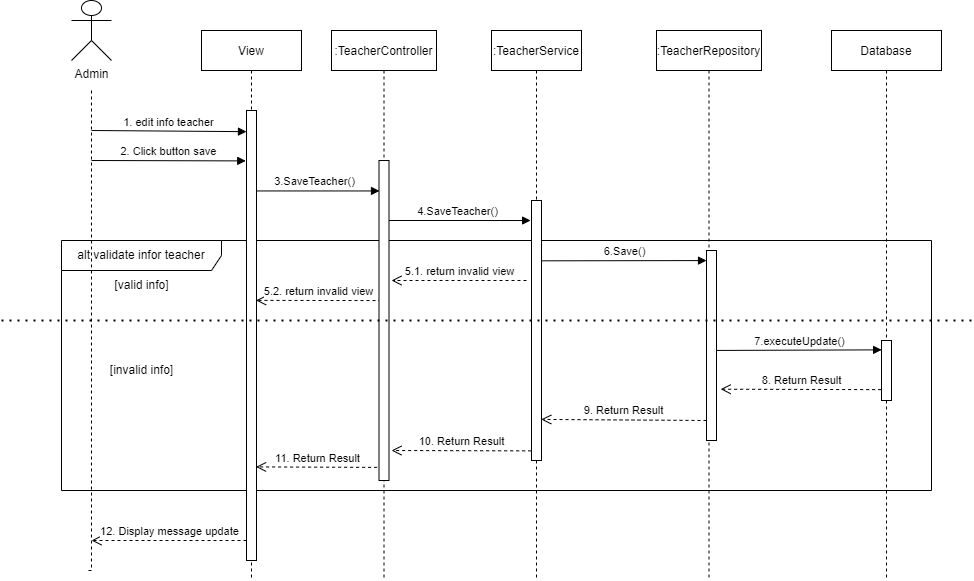

The diagram above was exported from draw.io. Its source (the exported page's mxGraphModel, read from the mxfile embedded in the PNG):
<mxGraphModel dx="1984" dy="559" grid="1" gridSize="10" guides="1" tooltips="1" connect="1" arrows="1" fold="1" page="1" pageScale="1" pageWidth="850" pageHeight="1100" math="0" shadow="0">
  <root>
    <mxCell id="0" />
    <mxCell id="1" parent="0" />
    <mxCell id="b2dAvK26NsnJdoIZ1mw7-37" value="alt validate infor teacher" style="shape=umlFrame;whiteSpace=wrap;html=1;width=160;height=30;" parent="1" vertex="1">
      <mxGeometry x="-190" y="620" width="870" height="250" as="geometry" />
    </mxCell>
    <mxCell id="1rYxMRe_m1wBD9LGmmaj-11" style="edgeStyle=orthogonalEdgeStyle;rounded=0;orthogonalLoop=1;jettySize=auto;html=1;dashed=1;endArrow=none;endFill=0;" parent="1" edge="1">
      <mxGeometry relative="1" as="geometry">
        <mxPoint x="-165" y="950" as="targetPoint" />
        <mxPoint x="-160" y="470" as="sourcePoint" />
        <Array as="points">
          <mxPoint x="-160" y="950" />
        </Array>
      </mxGeometry>
    </mxCell>
    <mxCell id="1rYxMRe_m1wBD9LGmmaj-10" value="Admin" style="shape=umlActor;verticalLabelPosition=bottom;verticalAlign=top;html=1;" parent="1" vertex="1">
      <mxGeometry x="-180" y="380" width="40" height="60" as="geometry" />
    </mxCell>
    <mxCell id="1rYxMRe_m1wBD9LGmmaj-12" value="View" style="shape=umlLifeline;perimeter=lifelinePerimeter;container=1;collapsible=0;recursiveResize=0;rounded=0;shadow=0;strokeWidth=1;" parent="1" vertex="1">
      <mxGeometry x="-50" y="410" width="100" height="550" as="geometry" />
    </mxCell>
    <mxCell id="b2dAvK26NsnJdoIZ1mw7-11" value="5.2. return invalid view" style="html=1;verticalAlign=bottom;endArrow=open;dashed=1;endSize=8;exitX=0;exitY=0.322;exitDx=0;exitDy=0;exitPerimeter=0;entryX=0.953;entryY=0.422;entryDx=0;entryDy=0;entryPerimeter=0;" parent="1rYxMRe_m1wBD9LGmmaj-12" target="b2dAvK26NsnJdoIZ1mw7-13" edge="1">
      <mxGeometry relative="1" as="geometry">
        <mxPoint x="180" y="270.06999999999994" as="sourcePoint" />
        <mxPoint x="60" y="270" as="targetPoint" />
      </mxGeometry>
    </mxCell>
    <mxCell id="1rYxMRe_m1wBD9LGmmaj-13" value=":TeacherController" style="shape=umlLifeline;perimeter=lifelinePerimeter;container=1;collapsible=0;recursiveResize=0;rounded=0;shadow=0;strokeWidth=1;" parent="1" vertex="1">
      <mxGeometry x="80" y="410" width="105" height="550" as="geometry" />
    </mxCell>
    <mxCell id="b2dAvK26NsnJdoIZ1mw7-9" value="4.SaveTeacher()" style="html=1;verticalAlign=bottom;endArrow=block;entryX=-0.092;entryY=0.077;entryDx=0;entryDy=0;entryPerimeter=0;" parent="1rYxMRe_m1wBD9LGmmaj-13" target="b2dAvK26NsnJdoIZ1mw7-15" edge="1">
      <mxGeometry width="80" relative="1" as="geometry">
        <mxPoint x="55" y="190" as="sourcePoint" />
        <mxPoint x="195" y="190" as="targetPoint" />
      </mxGeometry>
    </mxCell>
    <mxCell id="b2dAvK26NsnJdoIZ1mw7-10" value="5.1. return invalid view" style="html=1;verticalAlign=bottom;endArrow=open;dashed=1;endSize=8;" parent="1rYxMRe_m1wBD9LGmmaj-13" edge="1">
      <mxGeometry relative="1" as="geometry">
        <mxPoint x="195" y="250" as="sourcePoint" />
        <mxPoint x="60" y="250" as="targetPoint" />
      </mxGeometry>
    </mxCell>
    <mxCell id="b2dAvK26NsnJdoIZ1mw7-41" value="" style="html=1;points=[];perimeter=orthogonalPerimeter;" parent="1rYxMRe_m1wBD9LGmmaj-13" vertex="1">
      <mxGeometry x="47.5" y="130" width="10" height="320" as="geometry" />
    </mxCell>
    <mxCell id="1rYxMRe_m1wBD9LGmmaj-14" value=":TeacherService" style="shape=umlLifeline;perimeter=lifelinePerimeter;container=1;collapsible=0;recursiveResize=0;rounded=0;shadow=0;strokeWidth=1;" parent="1" vertex="1">
      <mxGeometry x="240" y="410" width="90" height="550" as="geometry" />
    </mxCell>
    <mxCell id="b2dAvK26NsnJdoIZ1mw7-33" value="9. Return Result" style="html=1;verticalAlign=bottom;endArrow=open;dashed=1;endSize=8;entryX=0.977;entryY=0.842;entryDx=0;entryDy=0;entryPerimeter=0;" parent="1rYxMRe_m1wBD9LGmmaj-14" target="b2dAvK26NsnJdoIZ1mw7-15" edge="1">
      <mxGeometry relative="1" as="geometry">
        <mxPoint x="215" y="390" as="sourcePoint" />
        <mxPoint x="65" y="390" as="targetPoint" />
      </mxGeometry>
    </mxCell>
    <mxCell id="b2dAvK26NsnJdoIZ1mw7-15" value="" style="html=1;points=[];perimeter=orthogonalPerimeter;" parent="1rYxMRe_m1wBD9LGmmaj-14" vertex="1">
      <mxGeometry x="40" y="170" width="10" height="260" as="geometry" />
    </mxCell>
    <mxCell id="1rYxMRe_m1wBD9LGmmaj-15" value=":TeacherRepository" style="shape=umlLifeline;perimeter=lifelinePerimeter;container=1;collapsible=0;recursiveResize=0;rounded=0;shadow=0;strokeWidth=1;" parent="1" vertex="1">
      <mxGeometry x="405" y="410" width="105" height="550" as="geometry" />
    </mxCell>
    <mxCell id="b2dAvK26NsnJdoIZ1mw7-25" value="" style="html=1;points=[];perimeter=orthogonalPerimeter;" parent="1rYxMRe_m1wBD9LGmmaj-15" vertex="1">
      <mxGeometry x="50" y="220" width="10" height="190" as="geometry" />
    </mxCell>
    <mxCell id="1rYxMRe_m1wBD9LGmmaj-16" value="Database" style="shape=umlLifeline;perimeter=lifelinePerimeter;container=1;collapsible=0;recursiveResize=0;rounded=0;shadow=0;strokeWidth=1;" parent="1" vertex="1">
      <mxGeometry x="580" y="410" width="110" height="550" as="geometry" />
    </mxCell>
    <mxCell id="b2dAvK26NsnJdoIZ1mw7-26" value="" style="html=1;points=[];perimeter=orthogonalPerimeter;" parent="1rYxMRe_m1wBD9LGmmaj-16" vertex="1">
      <mxGeometry x="50" y="310" width="10" height="60" as="geometry" />
    </mxCell>
    <mxCell id="b2dAvK26NsnJdoIZ1mw7-2" value="1. edit info teacher" style="html=1;verticalAlign=bottom;endArrow=block;entryX=-0.003;entryY=0.047;entryDx=0;entryDy=0;entryPerimeter=0;" parent="1" target="b2dAvK26NsnJdoIZ1mw7-13" edge="1">
      <mxGeometry width="80" relative="1" as="geometry">
        <mxPoint x="-160" y="510" as="sourcePoint" />
        <mxPoint x="-10" y="510" as="targetPoint" />
      </mxGeometry>
    </mxCell>
    <mxCell id="b2dAvK26NsnJdoIZ1mw7-4" value="2. Click button save" style="html=1;verticalAlign=bottom;endArrow=block;entryX=-0.074;entryY=0.112;entryDx=0;entryDy=0;entryPerimeter=0;" parent="1" target="b2dAvK26NsnJdoIZ1mw7-13" edge="1">
      <mxGeometry width="80" relative="1" as="geometry">
        <mxPoint x="-160" y="540" as="sourcePoint" />
        <mxPoint x="-10" y="540" as="targetPoint" />
      </mxGeometry>
    </mxCell>
    <mxCell id="b2dAvK26NsnJdoIZ1mw7-6" value="3.SaveTeacher()" style="html=1;verticalAlign=bottom;endArrow=block;entryX=-0.2;entryY=0.07;entryDx=0;entryDy=0;entryPerimeter=0;" parent="1" source="1rYxMRe_m1wBD9LGmmaj-12" edge="1">
      <mxGeometry width="80" relative="1" as="geometry">
        <mxPoint x="20" y="570" as="sourcePoint" />
        <mxPoint x="128" y="570.45" as="targetPoint" />
      </mxGeometry>
    </mxCell>
    <mxCell id="b2dAvK26NsnJdoIZ1mw7-13" value="" style="html=1;points=[];perimeter=orthogonalPerimeter;" parent="1" vertex="1">
      <mxGeometry x="-5" y="490" width="10" height="450" as="geometry" />
    </mxCell>
    <mxCell id="b2dAvK26NsnJdoIZ1mw7-20" value="6.Save()" style="html=1;verticalAlign=bottom;endArrow=block;exitX=0.998;exitY=0.232;exitDx=0;exitDy=0;exitPerimeter=0;entryX=0.002;entryY=0.053;entryDx=0;entryDy=0;entryPerimeter=0;" parent="1" source="b2dAvK26NsnJdoIZ1mw7-15" target="b2dAvK26NsnJdoIZ1mw7-25" edge="1">
      <mxGeometry width="80" relative="1" as="geometry">
        <mxPoint x="310" y="710" as="sourcePoint" />
        <mxPoint x="450" y="644" as="targetPoint" />
      </mxGeometry>
    </mxCell>
    <mxCell id="b2dAvK26NsnJdoIZ1mw7-21" value="7.executeUpdate()" style="html=1;verticalAlign=bottom;endArrow=block;exitX=1;exitY=0.526;exitDx=0;exitDy=0;exitPerimeter=0;entryX=0.015;entryY=0.156;entryDx=0;entryDy=0;entryPerimeter=0;" parent="1" source="b2dAvK26NsnJdoIZ1mw7-25" target="b2dAvK26NsnJdoIZ1mw7-26" edge="1">
      <mxGeometry width="80" relative="1" as="geometry">
        <mxPoint x="470" y="730" as="sourcePoint" />
        <mxPoint x="620" y="730" as="targetPoint" />
      </mxGeometry>
    </mxCell>
    <mxCell id="b2dAvK26NsnJdoIZ1mw7-34" value="10. Return Result" style="html=1;verticalAlign=bottom;endArrow=open;dashed=1;endSize=8;exitX=-0.034;exitY=0.963;exitDx=0;exitDy=0;exitPerimeter=0;" parent="1" source="b2dAvK26NsnJdoIZ1mw7-15" edge="1">
      <mxGeometry relative="1" as="geometry">
        <mxPoint x="270" y="830" as="sourcePoint" />
        <mxPoint x="140" y="830" as="targetPoint" />
      </mxGeometry>
    </mxCell>
    <mxCell id="b2dAvK26NsnJdoIZ1mw7-35" value="11. Return Result" style="html=1;verticalAlign=bottom;endArrow=open;dashed=1;endSize=8;entryX=0.957;entryY=0.792;entryDx=0;entryDy=0;entryPerimeter=0;exitX=-0.189;exitY=0.959;exitDx=0;exitDy=0;exitPerimeter=0;" parent="1" source="b2dAvK26NsnJdoIZ1mw7-41" target="b2dAvK26NsnJdoIZ1mw7-13" edge="1">
      <mxGeometry relative="1" as="geometry">
        <mxPoint x="130" y="846" as="sourcePoint" />
        <mxPoint x="-10" y="850" as="targetPoint" />
      </mxGeometry>
    </mxCell>
    <mxCell id="b2dAvK26NsnJdoIZ1mw7-36" value="12. Display message update" style="html=1;verticalAlign=bottom;endArrow=open;dashed=1;endSize=8;" parent="1" edge="1">
      <mxGeometry relative="1" as="geometry">
        <mxPoint x="-5" y="920" as="sourcePoint" />
        <mxPoint x="-160" y="920" as="targetPoint" />
        <Array as="points">
          <mxPoint x="-90" y="920" />
        </Array>
      </mxGeometry>
    </mxCell>
    <mxCell id="b2dAvK26NsnJdoIZ1mw7-32" value="8. Return Result" style="html=1;verticalAlign=bottom;endArrow=open;dashed=1;endSize=8;entryX=1.415;entryY=0.73;entryDx=0;entryDy=0;entryPerimeter=0;exitX=-0.036;exitY=0.819;exitDx=0;exitDy=0;exitPerimeter=0;" parent="1" source="b2dAvK26NsnJdoIZ1mw7-26" target="b2dAvK26NsnJdoIZ1mw7-25" edge="1">
      <mxGeometry relative="1" as="geometry">
        <mxPoint x="620" y="770" as="sourcePoint" />
        <mxPoint x="470" y="770" as="targetPoint" />
      </mxGeometry>
    </mxCell>
    <mxCell id="b2dAvK26NsnJdoIZ1mw7-17" value="[invalid info]" style="text;html=1;align=center;verticalAlign=middle;resizable=0;points=[];autosize=1;strokeColor=none;fillColor=none;" parent="1" vertex="1">
      <mxGeometry x="-155" y="735" width="90" height="30" as="geometry" />
    </mxCell>
    <mxCell id="b2dAvK26NsnJdoIZ1mw7-18" value="[valid info]" style="text;html=1;align=center;verticalAlign=middle;resizable=0;points=[];autosize=1;strokeColor=none;fillColor=none;" parent="1" vertex="1">
      <mxGeometry x="-150" y="650" width="80" height="30" as="geometry" />
    </mxCell>
    <mxCell id="n6bYkw5uS1Dy2Mw1IZPa-4" value="" style="endArrow=none;dashed=1;html=1;dashPattern=1 3;strokeWidth=2;rounded=0;" parent="1" edge="1">
      <mxGeometry width="50" height="50" relative="1" as="geometry">
        <mxPoint x="-250" y="700" as="sourcePoint" />
        <mxPoint x="720" y="700" as="targetPoint" />
      </mxGeometry>
    </mxCell>
  </root>
</mxGraphModel>